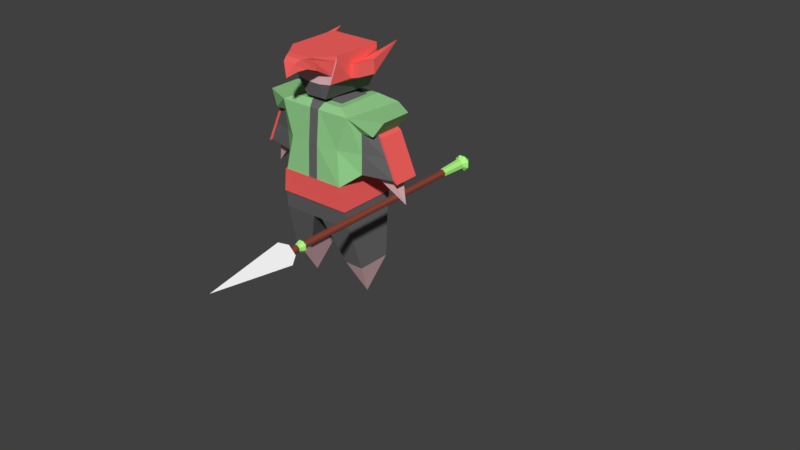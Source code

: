 # Source: Tengu_2.blend  (saved by Blender 2.79.0; exported with 4.5.12 LTS)
import bpy
from mathutils import Matrix  # noqa: F401  (used for matrix-valued properties, if any)

bpy.ops.wm.read_factory_settings(use_empty=True)
scene = bpy.context.scene
scene.name = 'Scene'

# ---- collections
col_collection_1 = bpy.data.collections.new('Collection 1'); scene.collection.children.link(col_collection_1)

# ---- materials (node trees are filled in below, after node groups)
mat_base = bpy.data.materials.new('Base')
mat_base.alpha_threshold = 0.0
mat_base.use_transparent_shadow = False
mat_base.roughness = 0.5
mat_base.line_color = (0.0, 0.0, 0.0, 1.0)
mat_belt = bpy.data.materials.new('Belt')
mat_belt.alpha_threshold = 0.0
mat_belt.use_transparent_shadow = False
mat_belt.diffuse_color = (1.0, 0.133, 0.1225, 1.0)
mat_belt.roughness = 0.5
mat_pants = bpy.data.materials.new('Pants')
mat_pants.alpha_threshold = 0.0
mat_pants.use_transparent_shadow = False
mat_pants.diffuse_color = (0.1374, 0.1374, 0.1374, 1.0)
mat_pants.roughness = 0.5
mat_skin = bpy.data.materials.new('Skin')
mat_skin.alpha_threshold = 0.0
mat_skin.use_transparent_shadow = False
mat_skin.diffuse_color = (0.8, 0.5011, 0.5225, 1.0)
mat_skin.roughness = 0.5
mat_kimono = bpy.data.materials.new('Kimono')
mat_kimono.alpha_threshold = 0.0
mat_kimono.use_transparent_shadow = False
mat_kimono.diffuse_color = (0.2896, 0.6258, 0.2635, 1.0)
mat_kimono.roughness = 0.5
mat_kimono_2 = bpy.data.materials.new('Kimono 2')
mat_kimono_2.alpha_threshold = 0.0
mat_kimono_2.use_transparent_shadow = False
mat_kimono_2.diffuse_color = (0.8381, 0.6162, 0.3041, 1.0)
mat_kimono_2.roughness = 0.5
mat_metal = bpy.data.materials.new('Metal')
mat_metal.alpha_threshold = 0.0
mat_metal.use_transparent_shadow = False
mat_metal.diffuse_color = (0.4475, 0.5559, 0.8, 1.0)
mat_metal.roughness = 0.5
mat_base_002 = bpy.data.materials.new('Base.002')
mat_base_002.alpha_threshold = 0.0
mat_base_002.use_transparent_shadow = False
mat_base_002.diffuse_color = (0.2641, 0.06306, 0.04136, 1.0)
mat_base_002.roughness = 0.5
mat_base_002.line_color = (0.0, 0.0, 0.0, 1.0)
mat_blade_001 = bpy.data.materials.new('Blade.001')
mat_blade_001.alpha_threshold = 0.0
mat_blade_001.use_transparent_shadow = False
mat_blade_001.diffuse_color = (1.0, 1.0, 1.0, 1.0)
mat_blade_001.roughness = 0.5
mat_gold_001 = bpy.data.materials.new('Gold.001')
mat_gold_001.alpha_threshold = 0.0
mat_gold_001.use_transparent_shadow = False
mat_gold_001.diffuse_color = (0.4401, 0.9879, 0.2397, 1.0)
mat_gold_001.roughness = 0.5

# ---- material node trees

# ---- world
world_world = bpy.data.worlds.new('World'); scene.world = world_world
world_world.color = (0.05088, 0.05088, 0.05088)
world_world.use_sun_shadow = False
world_world.sun_shadow_jitter_overblur = 0.0
world_world.cycles.sampling_method = 'MANUAL'

# ---- meshes
me_cube_001 = bpy.data.meshes.new('Cube.001')
me_cube_001.from_pydata([], [], [])
me_cube_001.use_remesh_preserve_volume = False
me_cube_001.use_remesh_preserve_attributes = False
me_cube_001.use_mirror_vertex_groups = False
me_cube_001.update()
me_cube = bpy.data.meshes.new('Cube')
me_cube.from_pydata([(0.6546, 0.5756, -0.2225), (0.6546, -0.7137, -0.2225), (0.9141, 0.6108, 1.096), (0.7718, -0.6065, 1.096), (0.7295, -0.6858, -0.6911), (0.7295, 0.5591, -0.6911), (0.7733, -0.6219, -1.064), (0.7733, 0.4625, -1.064), (0.09882, -0.6858, -0.6911), (0.09882, 0.5591, -0.6911), (0.09882, 0.5756, -0.2225), (0.09882, -0.7137, -0.2225), (0.09883, 0.6108, 1.096), (0.09882, -0.6156, 1.096), (0.09882, -0.6219, -1.064), (0.09882, 0.4625, -1.064), (0.8413, -0.3716, -1.959), (0.8413, 0.329, -1.959), (0.4521, -0.3716, -1.959), (0.4521, 0.329, -1.959), (1.177, 0.4129, 0.7782), (1.369, -0.3172, 1.071), (1.369, 0.3385, 1.071), (1.52, 0.2872, -0.01582), (0.6623, -0.0213, -2.642), (1.52, -0.2433, -0.01582), (1.174, -0.2433, 0.7782), (1.174, 0.2872, 0.7782), (0.9141, -0.3916, 0.7782), (0.9141, 0.4129, 0.7782), (0.9028, -0.3916, -0.01582), (0.9028, 0.4129, -0.01582), (1.177, -0.3916, 0.7782), (0.5448, 0.4045, 0.4367), (0.5448, -0.6387, 0.4367), (0.09882, -0.6818, 0.4367), (0.09883, 0.5852, 0.4367), (1.347, 0.2872, 0.3812), (1.347, -0.2433, 0.3812), (0.9141, -0.3916, 0.3812), (0.9141, 0.4129, 0.3812), (1.594, 0.2872, -0.06456), (1.594, -0.2433, -0.06456), (1.421, 0.2872, 0.3325), (1.248, 0.2872, 0.7295), (1.421, -0.2433, 0.3325), (1.248, -0.2433, 0.7295), (1.388, -0.1301, -0.01582), (1.046, -0.2138, -0.01582), (1.388, 0.1691, -0.01582), (1.046, 0.2401, -0.01582), (1.589, 0.0163, -0.5484), (0.1407, 0.4822, 1.208), (0.1407, -0.502, 1.208), (0.5535, -0.502, 1.208), (0.5535, 0.4822, 1.208), (0.1419, 0.3292, 1.208), (0.1419, -0.349, 1.208), (0.4264, -0.349, 1.208), (0.4264, 0.3292, 1.208), (0.1419, 0.3292, 1.268), (0.1419, -0.349, 1.268), (0.2208, -0.349, 1.268), (0.2208, 0.3292, 1.268), (0.1419, 0.3292, 1.33), (0.1419, -0.349, 1.33), (0.2208, -0.349, 1.33), (0.2208, 0.3292, 1.33), (0.1451, 0.4168, 1.33), (0.1451, -0.5445, 1.291), (0.2193, -0.5475, 1.291), (0.3759, 0.4168, 1.33), (0.1451, 0.4411, 1.573), (0.1451, -0.6032, 1.573), (0.3826, -0.5878, 1.607), (0.4984, 0.4411, 1.573), (0.1451, 0.4827, 2.156), (0.1451, -0.5662, 2.156), (0.5229, -0.5667, 2.156), (0.5229, 0.4827, 2.156), (0.5323, 0.4756, 2.057), (0.5323, -0.5729, 2.057), (0.1451, 0.4756, 2.057), (0.1451, -0.5725, 2.057), (0.5672, 0.1002, 1.686), (0.5672, -0.2404, 1.686), (0.543, -0.2305, 1.943), (0.543, 0.1115, 1.943), (0.8023, 0.1002, 1.723), (0.7313, -0.2402, 1.729), (0.7082, -0.2308, 1.973), (0.7781, 0.1114, 1.98), (0.6776, 0.8657, 2.134), (0.5153, 0.4584, 1.815), (0.5551, 0.1058, 1.815), (0.1451, -0.5878, 1.815), (0.1451, 0.4584, 1.815), (0.1451, -0.6032, 1.573), (0.1451, -0.5662, 2.156), (0.5323, -0.5729, 2.057), (0.3826, -0.5878, 1.607), (0.5229, -0.5667, 2.156), (0.1451, -0.5725, 2.057), (0.1451, -0.5878, 1.815), (0.1451, -0.6032, 1.573), (0.1451, -0.5662, 2.156), (0.5323, -0.5729, 2.057), (0.3826, -0.5878, 1.607), (0.5229, -0.5667, 2.156), (0.1451, -0.5725, 2.057), (0.1451, -0.5878, 1.815), (0.1451, -0.6032, 1.573), (0.1451, -0.5662, 2.156), (0.5323, -0.5729, 2.057), (0.3826, -0.5878, 1.607), (0.5229, -0.5667, 2.156), (0.1451, -0.5725, 2.057), (0.1451, -0.5878, 1.815), (-0.6546, 0.5756, -0.2225), (-0.6546, -0.7137, -0.2225), (0.0, -0.6858, -0.6911), (0.0, 0.5591, -0.6911), (-0.9141, 0.6108, 1.096), (-0.7718, -0.6065, 1.096), (-0.7295, -0.6858, -0.6911), (-0.7295, 0.5591, -0.6911), (0.0, 0.5756, -0.2225), (0.0, -0.7137, -0.2225), (0.0, 0.6108, 1.096), (0.0, -0.6156, 1.096), (0.0, -0.6219, -1.064), (0.0, 0.4625, -1.064), (-0.7733, -0.6219, -1.064), (-0.7733, 0.4625, -1.064), (-0.09882, -0.6858, -0.6911), (-0.09882, 0.5591, -0.6911), (-0.09882, 0.5756, -0.2225), (-0.09882, -0.7137, -0.2225), (-0.09883, 0.6108, 1.096), (-0.09882, -0.6156, 1.096), (-0.09882, -0.6219, -1.064), (-0.09882, 0.4625, -1.064), (-0.8413, -0.3716, -1.959), (-0.8413, 0.329, -1.959), (-0.4521, -0.3716, -1.959), (-0.4521, 0.329, -1.959), (-1.177, 0.4129, 0.7782), (-1.369, -0.3172, 1.071), (-1.369, 0.3385, 1.071), (-1.52, 0.2872, -0.01582), (-0.6623, -0.0213, -2.642), (-1.52, -0.2433, -0.01582), (-1.174, -0.2433, 0.7782), (-1.174, 0.2872, 0.7782), (-0.9141, -0.3916, 0.7782), (-0.9141, 0.4129, 0.7782), (-0.9028, -0.3916, -0.01582), (-0.9028, 0.4129, -0.01582), (-1.177, -0.3916, 0.7782), (-0.5448, 0.4045, 0.4367), (-0.5448, -0.6387, 0.4367), (0.0, 0.5852, 0.4367), (0.0, -0.6818, 0.4367), (-0.09882, -0.6818, 0.4367), (-0.09883, 0.5852, 0.4367), (-1.347, 0.2872, 0.3812), (-1.347, -0.2433, 0.3812), (-0.9141, -0.3916, 0.3812), (-0.9141, 0.4129, 0.3812), (-1.594, 0.2872, -0.06456), (-1.594, -0.2433, -0.06456), (-1.421, 0.2872, 0.3325), (-1.248, 0.2872, 0.7295), (-1.421, -0.2433, 0.3325), (-1.248, -0.2433, 0.7295), (-1.388, -0.1301, -0.01582), (-1.046, -0.2138, -0.01582), (-1.388, 0.1691, -0.01582), (-1.046, 0.2401, -0.01582), (-1.589, 0.0163, -0.5484), (0.0, 0.4822, 1.208), (0.0, -0.5106, 1.208), (-0.1407, 0.4822, 1.208), (-0.1407, -0.502, 1.208), (-0.5535, -0.502, 1.208), (-0.5535, 0.4822, 1.208), (0.0, 0.3292, 1.208), (0.0, -0.349, 1.208), (-0.1419, 0.3292, 1.208), (-0.1419, -0.349, 1.208), (-0.4264, -0.349, 1.208), (-0.4264, 0.3292, 1.208), (-0.1419, 0.3292, 1.268), (-0.1419, -0.349, 1.268), (0.0, 0.3292, 1.268), (0.0, -0.349, 1.268), (-0.2208, -0.349, 1.268), (-0.2208, 0.3292, 1.268), (-0.1419, 0.3292, 1.33), (-0.1419, -0.349, 1.33), (0.0, 0.3292, 1.33), (0.0, -0.349, 1.33), (-0.2208, -0.349, 1.33), (-0.2208, 0.3292, 1.33), (-0.1451, 0.4168, 1.33), (-0.1451, -0.5445, 1.291), (0.0, 0.4168, 1.33), (0.0, -0.5444, 1.291), (-0.2193, -0.5475, 1.291), (-0.3759, 0.4168, 1.33), (-0.1451, 0.4411, 1.573), (-0.1451, -0.6032, 1.573), (0.0, 0.4411, 1.573), (0.0, -0.6032, 1.573), (-0.3826, -0.5878, 1.607), (-0.4984, 0.4411, 1.573), (-0.1451, 0.4827, 2.156), (-0.1451, -0.5662, 2.156), (0.0, 0.4827, 2.156), (0.0, -0.5657, 2.156), (-0.5229, -0.5667, 2.156), (-0.5229, 0.4827, 2.156), (-0.5323, 0.4756, 2.057), (-0.5323, -0.5729, 2.057), (-0.1451, 0.4756, 2.057), (-0.1451, -0.5725, 2.057), (-0.5672, 0.1002, 1.686), (-0.5672, -0.2404, 1.686), (-0.543, -0.2305, 1.943), (-0.543, 0.1115, 1.943), (-0.8023, 0.1002, 1.723), (-0.7313, -0.2402, 1.729), (-0.7082, -0.2308, 1.973), (-0.7781, 0.1114, 1.98), (-0.6776, 0.8657, 2.134), (-0.5153, 0.4584, 1.815), (-0.5551, 0.1058, 1.815), (-0.1451, -0.5878, 1.815), (-0.1451, 0.4584, 1.815), (-0.1451, -0.6032, 1.573), (0.0, -0.6032, 1.573), (-0.1451, -0.5662, 2.156), (0.0, -0.5657, 2.156), (-0.5323, -0.5729, 2.057), (-0.3826, -0.5878, 1.607), (-0.5229, -0.5667, 2.156), (-0.1451, -0.5725, 2.057), (-0.1451, -0.5878, 1.815), (-0.1451, -0.6032, 1.573), (0.0, -0.6032, 1.573), (-0.1451, -0.5662, 2.156), (0.0, -0.5657, 2.156), (-0.5323, -0.5729, 2.057), (-0.3826, -0.5878, 1.607), (-0.5229, -0.5667, 2.156), (-0.1451, -0.5725, 2.057), (-0.1451, -0.5878, 1.815), (-0.1451, -0.6032, 1.573), (0.0, -0.6032, 1.573), (-0.1451, -0.5662, 2.156), (0.0, -0.5657, 2.156), (-0.5323, -0.5729, 2.057), (-0.3826, -0.5878, 1.607), (-0.5229, -0.5667, 2.156), (-0.1451, -0.5725, 2.057), (-0.1451, -0.5878, 1.815), (0.0003681, -1.262, 1.833), (-0.4296, -0.558, 1.749), (-0.5194, -0.5648, 2.156), (0.4315, -0.558, 1.749), (0.5222, -0.5648, 2.159), (-0.2124, -0.9584, 1.954), (-0.1882, -1.057, 2.143), (0.1996, -0.9584, 1.954), (0.1754, -1.057, 2.143), (-0.1553, -1.133, 1.941), (0.1129, -1.18, 2.088), (-0.1257, -1.18, 2.088), (0.1425, -1.133, 1.941), (-0.2627, -0.9194, 2.159), (0.2499, -0.7636, 1.886), (-0.2627, -0.7636, 1.886), (0.2499, -0.9194, 2.159), (1.52, 0.2872, -0.01582), (0.9028, 0.4129, -0.01582), (1.347, 0.2872, 0.3812), (0.9141, 0.4129, 0.3812), (-1.52, 0.2872, -0.01582), (-0.9028, 0.4129, -0.01582), (-1.347, 0.2872, 0.3812), (-0.9141, 0.4129, 0.3812), (0.6747, 0.5953, -0.2153), (0.6747, -0.7336, -0.2153), (0.0, -0.7336, -0.2153), (0.0, -0.7048, -0.6983), (0.0, 0.5783, -0.6983), (0.0, 0.5953, -0.2153), (0.7519, 0.5783, -0.6983), (0.7519, -0.7048, -0.6983), (0.1019, -0.7048, -0.6983), (0.1019, 0.5783, -0.6983), (0.1019, 0.5953, -0.2153), (0.1019, -0.7336, -0.2153), (-0.6747, 0.5953, -0.2153), (-0.6747, -0.7336, -0.2153), (-0.7519, 0.5783, -0.6983), (-0.7519, -0.7048, -0.6983), (-0.1019, -0.7048, -0.6983), (-0.1019, 0.5783, -0.6983), (-0.1019, 0.5953, -0.2153), (-0.1019, -0.7336, -0.2153), (-0.5326, -0.5507, 2.059), (0.5281, -0.5507, 2.059), (0.1813, -1.033, 2.117), (-0.1941, -1.033, 2.117), (-0.1329, -1.168, 2.072), (0.1201, -1.168, 2.072), (0.2499, -0.8814, 2.113), (-0.2627, -0.8814, 2.113)], [], [(9, 5, 7, 15), (34, 1, 30, 39), (10, 0, 291, 301), (118, 136, 309, 303), (36, 10, 126, 161), (35, 13, 129, 162), (0, 1, 292, 291), (15, 14, 130, 131), (5, 4, 6, 7), (8, 120, 130, 14), (4, 8, 14, 6), (14, 15, 19, 18), (5, 9, 300, 297), (34, 3, 13, 35), (33, 0, 10, 36), (135, 125, 305, 308), (121, 9, 15, 131), (15, 7, 17, 19), (6, 14, 18, 16), (7, 6, 16, 17), (16, 18, 24), (18, 19, 24), (17, 16, 24), (19, 17, 24), (29, 28, 26, 27), (23, 37, 43, 41), (28, 29, 20, 32), (1, 0, 31, 30), (33, 2, 29, 40), (40, 29, 27, 37), (39, 30, 25, 38), (22, 21, 32, 20), (3, 28, 32, 21), (29, 2, 22, 20), (2, 3, 21, 22), (28, 39, 38, 26), (168, 157, 288, 290), (0, 33, 40, 31), (37, 27, 44, 43), (2, 33, 36, 12), (1, 34, 35, 11), (11, 35, 162, 127), (12, 36, 161, 128), (3, 34, 39, 28), (43, 44, 46, 45), (41, 43, 45, 42), (26, 38, 45, 46), (25, 23, 41, 42), (38, 25, 42, 45), (27, 26, 46, 44), (30, 31, 50, 48), (49, 47, 51), (31, 23, 49, 50), (23, 25, 47, 49), (25, 30, 48, 47), (47, 48, 51), (48, 50, 51), (50, 49, 51), (129, 13, 53, 181), (2, 12, 52, 55), (52, 180, 186, 56), (53, 54, 58, 57), (3, 2, 55, 54), (12, 128, 180, 52), (13, 3, 54, 53), (58, 59, 63, 62), (55, 52, 56, 59), (54, 55, 59, 58), (181, 53, 57, 187), (195, 61, 65, 201), (57, 58, 62, 61), (187, 57, 61, 195), (57, 56, 60, 61), (59, 56, 60, 63), (56, 186, 194, 60), (67, 64, 68, 71), (61, 60, 64, 65), (62, 63, 67, 66), (61, 62, 66, 65), (60, 194, 200, 64), (63, 60, 64, 67), (68, 206, 212, 72), (69, 70, 74, 73), (201, 65, 69, 207), (66, 67, 71, 70), (65, 66, 70, 69), (64, 200, 206, 68), (73, 72, 76, 77), (71, 68, 72, 75), (207, 69, 73, 213), (70, 71, 75, 74), (76, 218, 219, 77), (79, 76, 77, 78), (75, 93, 94, 84), (72, 212, 218, 76), (80, 82, 76, 79), (82, 83, 77, 76), (81, 78, 101, 99), (81, 80, 79, 78), (74, 75, 84, 85), (96, 95, 83, 82), (93, 96, 82, 80), (75, 72, 96, 93), (84, 94, 87, 92), (80, 81, 86, 87), (81, 74, 85, 86), (93, 80, 87, 94), (89, 88, 91, 90), (85, 84, 88, 89), (87, 86, 90, 91), (86, 85, 89, 90), (88, 84, 92), (87, 91, 92), (91, 88, 92), (73, 74, 100, 97), (72, 73, 95, 96), (98, 102, 109, 105), (240, 97, 104, 249), (95, 73, 97, 103), (74, 81, 99, 100), (213, 73, 97, 240), (77, 83, 102, 98), (78, 77, 98, 101), (83, 95, 103, 102), (77, 219, 242, 98), (73, 77, 98, 97), (105, 251, 260, 112), (98, 242, 251, 105), (97, 100, 107, 104), (101, 98, 105, 108), (97, 98, 105, 104), (103, 97, 104, 110), (99, 101, 108, 106), (100, 99, 106, 107), (102, 103, 110, 109), (258, 111, 112, 260), (113, 115, 112, 116, 117, 111, 114), (104, 107, 114, 111), (108, 105, 112, 115), (104, 105, 112, 111), (110, 104, 111, 117), (106, 108, 115, 113), (107, 106, 113, 114), (109, 110, 117, 116), (249, 104, 111, 258), (105, 109, 116, 112), (135, 141, 133, 125), (160, 167, 156, 119), (127, 120, 121, 126), (8, 4, 298, 299), (124, 134, 307, 306), (164, 161, 126, 136), (163, 162, 129, 139), (11, 127, 293, 302), (141, 131, 130, 140), (125, 133, 132, 124), (120, 130, 131, 121), (134, 140, 130, 120), (124, 132, 140, 134), (140, 144, 145, 141), (127, 137, 310, 293), (160, 163, 139, 123), (159, 164, 136, 118), (126, 10, 301, 296), (121, 131, 141, 135), (141, 145, 143, 133), (132, 142, 144, 140), (133, 143, 142, 132), (142, 150, 144), (144, 150, 145), (143, 150, 142), (145, 150, 143), (155, 153, 152, 154), (149, 169, 171, 165), (154, 158, 146, 155), (119, 156, 157, 118), (159, 168, 155, 122), (168, 165, 153, 155), (167, 166, 151, 156), (148, 146, 158, 147), (123, 147, 158, 154), (155, 146, 148, 122), (122, 148, 147, 123), (154, 152, 166, 167), (165, 168, 290, 289), (118, 157, 168, 159), (165, 171, 172, 153), (122, 138, 164, 159), (119, 137, 163, 160), (137, 127, 162, 163), (138, 128, 161, 164), (123, 154, 167, 160), (171, 173, 174, 172), (169, 170, 173, 171), (152, 174, 173, 166), (151, 170, 169, 149), (166, 173, 170, 151), (153, 172, 174, 152), (156, 176, 178, 157), (177, 179, 175), (157, 178, 177, 149), (149, 177, 175, 151), (151, 175, 176, 156), (175, 179, 176), (176, 179, 178), (178, 179, 177), (128, 180, 181, 129), (129, 181, 183, 139), (122, 185, 182, 138), (182, 188, 186, 180), (183, 189, 190, 184), (123, 184, 185, 122), (138, 182, 180, 128), (139, 183, 184, 123), (190, 196, 197, 191), (186, 194, 195, 187), (185, 191, 188, 182), (184, 190, 191, 185), (180, 186, 187, 181), (181, 187, 189, 183), (195, 201, 199, 193), (189, 193, 196, 190), (187, 195, 193, 189), (189, 193, 192, 188), (191, 197, 192, 188), (188, 192, 194, 186), (203, 209, 204, 198), (193, 199, 198, 192), (196, 202, 203, 197), (193, 199, 202, 196), (192, 198, 200, 194), (194, 200, 201, 195), (197, 203, 198, 192), (204, 210, 212, 206), (205, 211, 214, 208), (201, 207, 205, 199), (202, 208, 209, 203), (199, 205, 208, 202), (198, 204, 206, 200), (211, 217, 216, 210), (209, 215, 210, 204), (207, 213, 211, 205), (208, 214, 215, 209), (216, 217, 219, 218), (221, 220, 217, 216), (215, 226, 236, 235), (210, 216, 218, 212), (212, 218, 219, 213), (222, 221, 216, 224), (224, 216, 217, 225), (223, 243, 245, 220), (223, 220, 221, 222), (214, 227, 226, 215), (238, 224, 225, 237), (235, 222, 224, 238), (215, 235, 238, 210), (226, 234, 229, 236), (222, 229, 228, 223), (223, 228, 227, 214), (235, 236, 229, 222), (231, 232, 233, 230), (227, 231, 230, 226), (229, 233, 232, 228), (228, 232, 231, 227), (230, 234, 226), (229, 234, 233), (233, 234, 230), (211, 239, 244, 214), (210, 238, 237, 211), (241, 250, 255, 246), (240, 249, 248, 239), (237, 247, 239, 211), (214, 244, 243, 223), (213, 240, 239, 211), (217, 241, 246, 225), (220, 245, 241, 217), (225, 246, 247, 237), (217, 241, 242, 219), (211, 239, 241, 217), (219, 242, 240, 213), (250, 259, 260, 251), (251, 260, 258, 249), (242, 251, 249, 240), (241, 250, 251, 242), (239, 248, 253, 244), (245, 254, 250, 241), (239, 248, 250, 241), (247, 256, 248, 239), (243, 252, 254, 245), (244, 253, 252, 243), (246, 255, 256, 247), (258, 260, 259, 257), (261, 262, 257, 265, 264, 259, 263), (248, 257, 262, 253), (254, 263, 259, 250), (248, 257, 259, 250), (256, 265, 257, 248), (252, 261, 263, 254), (253, 262, 261, 252), (255, 264, 265, 256), (249, 258, 257, 248), (250, 259, 264, 255), (318, 279, 268, 311), (311, 268, 270, 312), (278, 316, 276, 266), (275, 278, 266), (276, 277, 266), (282, 279, 272, 274), (281, 280, 273, 271), (317, 282, 274, 313), (315, 277, 272, 314), (266, 277, 315, 275), (274, 272, 277, 276), (271, 273, 278, 275), (313, 274, 276, 316), (312, 270, 282, 317), (267, 269, 280, 281), (270, 268, 279, 282), (314, 272, 279, 318), (284, 286, 285, 283), (288, 287, 289, 290), (37, 23, 283, 285), (23, 31, 284, 283), (40, 37, 285, 286), (31, 40, 286, 284), (149, 165, 289, 287), (157, 149, 287, 288), (301, 291, 297, 300), (291, 292, 298, 297), (302, 293, 294, 299), (292, 302, 299, 298), (296, 301, 300, 295), (309, 308, 305, 303), (303, 305, 306, 304), (310, 307, 294, 293), (304, 306, 307, 310), (296, 295, 308, 309), (125, 124, 306, 305), (137, 119, 304, 310), (1, 11, 302, 292), (4, 5, 297, 298), (134, 120, 294, 307), (119, 118, 303, 304), (120, 8, 299, 294), (121, 135, 308, 295), (9, 121, 295, 300), (136, 126, 296, 309), (271, 314, 318, 281), (269, 312, 317, 280), (273, 313, 316, 278), (275, 315, 314, 271), (280, 317, 313, 273), (267, 311, 312, 269), (281, 318, 311, 267)])
me_cube.polygons.foreach_set('material_index', [2, 4, 1, 1, 4, 2, 1, 2, 2, 2, 2, 2, 1, 4, 4, 1, 2, 2, 2, 2, 3, 3, 3, 3, 0, 1, 4, 4, 4, 2, 2, 4, 4, 4, 4, 2, 0, 4, 1, 4, 4, 2, 4, 4, 1, 1, 1, 1, 1, 1, 2, 3, 2, 2, 2, 3, 3, 3, 2, 4, 4, 4, 4, 4, 4, 2, 4, 4, 2, 2, 2, 2, 0, 2, 2, 2, 0, 2, 2, 2, 2, 2, 2, 2, 2, 2, 2, 0, 2, 2, 2, 1, 1, 1, 1, 1, 0, 0, 1, 1, 0, 1, 1, 1, 1, 1, 1, 1, 1, 1, 1, 1, 1, 1, 0, 0, 0, 0, 0, 0, 0, 0, 0, 0, 0, 0, 0, 0, 0, 0, 0, 0, 0, 0, 0, 3, 3, 0, 0, 0, 0, 0, 0, 0, 0, 0, 2, 4, 0, 1, 1, 4, 2, 1, 2, 2, 0, 2, 2, 2, 1, 4, 4, 1, 2, 2, 2, 2, 3, 3, 3, 3, 0, 1, 4, 4, 4, 2, 2, 4, 4, 4, 4, 2, 0, 4, 1, 4, 4, 2, 4, 4, 1, 1, 1, 1, 1, 1, 2, 3, 2, 2, 2, 3, 3, 3, 0, 2, 4, 4, 4, 4, 4, 4, 2, 0, 4, 4, 0, 2, 2, 2, 2, 0, 2, 2, 2, 0, 2, 2, 2, 0, 2, 2, 2, 2, 2, 2, 2, 0, 2, 2, 2, 1, 1, 1, 1, 0, 1, 0, 0, 1, 1, 0, 1, 1, 1, 1, 1, 1, 1, 1, 1, 1, 1, 1, 1, 0, 0, 0, 0, 0, 0, 0, 0, 0, 0, 0, 0, 0, 0, 0, 0, 0, 0, 0, 0, 0, 0, 0, 0, 3, 3, 0, 0, 0, 0, 0, 0, 0, 0, 0, 1, 0, 1, 1, 1, 1, 1, 1, 1, 1, 1, 1, 1, 1, 1, 1, 1, 2, 2, 0, 0, 0, 0, 0, 0, 1, 1, 1, 1, 1, 1, 1, 1, 1, 1, 1, 1, 1, 1, 1, 1, 1, 1, 1, 1, 1, 1, 1, 1, 1, 0, 1])
me_cube.materials.append(mat_base)
me_cube.materials.append(mat_belt)
me_cube.materials.append(mat_pants)
me_cube.materials.append(mat_skin)
me_cube.materials.append(mat_kimono)
me_cube.materials.append(mat_kimono_2)
me_cube.materials.append(mat_metal)
me_cube.use_remesh_preserve_volume = False
me_cube.use_remesh_preserve_attributes = False
me_cube.use_mirror_vertex_groups = False
me_cube.update()
me_cube_002 = bpy.data.meshes.new('Cube.002')
me_cube_002.from_pydata([(-0.136, -0.04452, 0.2891), (0.005962, -3.576e-07, 1.303), (-0.136, 0.04452, 0.2891), (0.07101, -0.04937, 0.1889), (0.1479, -0.04452, 0.2891), (-0.05909, 0.04937, 0.1889), (0.1479, 0.04452, 0.2891), (-0.05909, -0.04937, 0.1889), (0.07101, 0.04937, 0.1889), (0.07285, 0.02863, 0.01665), (0.03375, 0.06774, 0.01665), (-0.00609, -0.02811, 0.2093), (-0.01125, -0.04085, 0.08903), (-0.02331, -0.01106, 0.2093), (-0.03576, -0.01633, 0.08903), (-0.02331, 0.01305, 0.2093), (-0.03575, 0.01833, 0.08903), (-0.006079, 0.0301, 0.2093), (-0.01123, 0.04284, 0.08903), (0.01828, 0.03009, 0.2093), (0.02343, 0.04284, 0.08903), (0.0355, 0.01304, 0.2093), (0.04794, 0.01832, 0.08903), (0.03549, -0.01107, 0.2093), (0.04794, -0.01635, 0.08903), (0.01827, -0.02811, 0.2093), (0.02342, -0.04086, 0.08903), (-0.02154, 0.06775, 0.01665), (-0.06065, 0.02865, 0.01665), (-0.06066, -0.02664, 0.01665), (-0.02157, -0.06575, 0.01665), (0.04547, 0.01729, -0.01582), (0.02241, 0.04036, -0.01582), (0.0586, 0.02273, -2.876), (0.02785, 0.05349, -2.876), (-0.01434, -0.04831, 0.06428), (-0.04322, -0.01942, 0.06428), (-0.04321, 0.02143, 0.06428), (-0.01432, 0.05031, 0.06428), (0.02653, 0.0503, 0.06428), (0.05541, 0.02141, 0.06428), (0.0554, -0.01944, 0.06428), (0.02651, -0.04832, 0.06428), (-0.02157, -0.06575, 0.01665), (-0.06066, -0.02664, 0.01665), (-0.06065, 0.02865, 0.01665), (-0.02154, 0.06775, 0.01665), (0.03375, 0.06774, 0.01665), (0.07285, 0.02863, 0.01665), (0.07284, -0.02667, 0.01665), (0.03373, -0.06576, 0.01665), (-0.01021, 0.04037, -0.01582), (-0.03327, 0.01731, -0.01582), (-0.03328, -0.01531, -0.01582), (-0.01022, -0.03837, -0.01582), (0.07284, -0.02667, 0.01665), (0.03373, -0.06576, 0.01665), (-0.01022, -0.03837, -2.742), (-0.03328, -0.01531, -2.742), (-0.03327, 0.01731, -2.742), (-0.01021, 0.04037, -2.742), (0.02241, 0.04036, -2.742), (0.04547, 0.01729, -2.742), (0.04546, -0.01532, -0.01582), (0.02239, -0.03838, -0.01582), (0.04546, -0.01532, -2.742), (0.02239, -0.03838, -2.742), (-0.01564, 0.0535, -2.876), (-0.04641, 0.02275, -2.876), (-0.04641, -0.02074, -2.876), (-0.01566, -0.05151, -2.876), (0.006094, 0.0009935, -2.949), (-0.03342, -0.09436, -2.81), (-0.08927, -0.03849, -2.81), (-0.08926, 0.04051, -2.81), (-0.03339, 0.09636, -2.81), (0.04561, 0.09634, -2.81), (0.1015, 0.04047, -2.81), (0.1014, -0.03852, -2.81), (0.04557, -0.09437, -2.81), (0.05859, -0.02076, -2.876), (0.02783, -0.05151, -2.876), (-0.02092, -0.06419, -2.742), (-0.0591, -0.026, -2.742), (-0.05909, 0.02801, -2.742), (-0.0209, 0.06619, -2.742), (0.03311, 0.06618, -2.742), (0.07129, 0.02798, -2.742), (0.07128, -0.02602, -2.742), (0.03308, -0.0642, -2.742), (-0.01442, -0.04852, -2.407), (-0.04342, -0.01951, -2.407), (-0.04342, 0.02151, -2.407), (-0.01441, 0.05051, -2.407), (0.02661, 0.0505, -2.407), (0.05561, 0.02149, -2.407), (0.0556, -0.01952, -2.407), (0.02659, -0.04852, -2.407), (-0.136, -0.04452, 0.2891), (0.005962, -3.576e-07, 1.303), (0.1479, 0.04452, 0.2891), (-0.136, 0.04452, 0.2891), (0.1479, -0.04452, 0.2891)], [], [(0, 1, 2), (4, 1, 99, 102), (6, 1, 4), (0, 4, 102, 98), (6, 4, 3, 8), (4, 0, 7, 3), (5, 8, 3, 7), (2, 6, 8, 5), (0, 2, 5, 7), (11, 12, 14, 13), (41, 40, 9, 49), (22, 20, 39, 40), (13, 14, 16, 15), (38, 37, 28, 27), (12, 26, 42, 35), (15, 16, 18, 17), (35, 42, 50, 30), (20, 18, 38, 39), (17, 18, 20, 19), (40, 39, 10, 9), (26, 24, 41, 42), (19, 20, 22, 21), (37, 36, 29, 28), (18, 16, 37, 38), (21, 22, 24, 23), (14, 12, 35, 36), (24, 22, 40, 41), (23, 24, 26, 25), (42, 41, 49, 50), (16, 14, 36, 37), (25, 26, 12, 11), (11, 13, 15, 17, 19, 21, 23, 25), (39, 38, 27, 10), (36, 35, 30, 29), (29, 30, 43, 44), (9, 10, 47, 48), (50, 49, 55, 56), (10, 27, 46, 47), (49, 9, 48, 55), (27, 28, 45, 46), (28, 29, 44, 45), (30, 50, 56, 43), (56, 55, 63, 64), (47, 46, 51, 32), (44, 43, 54, 53), (55, 48, 31, 63), (46, 45, 52, 51), (45, 44, 53, 52), (43, 56, 64, 54), (48, 47, 32, 31), (63, 31, 62, 65), (51, 52, 59, 60), (53, 54, 57, 58), (52, 53, 58, 59), (54, 64, 66, 57), (31, 32, 61, 62), (64, 63, 65, 66), (32, 51, 60, 61), (66, 65, 78, 79), (61, 60, 75, 76), (65, 62, 77, 78), (60, 59, 74, 75), (59, 58, 73, 74), (58, 57, 72, 73), (57, 66, 79, 72), (62, 61, 76, 77), (77, 76, 34, 33), (74, 73, 69, 68), (79, 78, 80, 81), (76, 75, 67, 34), (73, 72, 70, 69), (78, 77, 33, 80), (75, 74, 68, 67), (72, 79, 81, 70), (81, 80, 71), (34, 67, 71), (69, 70, 71), (80, 33, 71), (67, 68, 71), (68, 69, 71), (70, 81, 71), (33, 34, 71), (65, 66, 89, 88), (61, 62, 87, 86), (57, 58, 83, 82), (58, 59, 84, 83), (66, 57, 82, 89), (59, 60, 85, 84), (62, 65, 88, 87), (60, 61, 86, 85), (83, 84, 92, 91), (88, 89, 97, 96), (86, 87, 95, 94), (84, 85, 93, 92), (82, 83, 91, 90), (89, 82, 90, 97), (87, 88, 96, 95), (85, 86, 94, 93), (91, 92, 93, 94, 95, 96, 97, 90), (101, 99, 100), (102, 99, 98), (6, 2, 101, 100), (2, 1, 99, 101), (1, 6, 100, 99), (1, 0, 98, 99)])
me_cube_002.polygons.foreach_set('material_index', [1, 1, 1, 1, 1, 1, 1, 1, 1, 0, 2, 2, 0, 2, 2, 0, 2, 2, 0, 2, 2, 0, 2, 2, 0, 2, 2, 0, 2, 2, 0, 0, 2, 2, 0, 0, 0, 0, 0, 0, 0, 0, 2, 2, 2, 2, 2, 2, 2, 2, 0, 0, 0, 0, 0, 0, 0, 0, 2, 2, 2, 2, 2, 2, 2, 2, 2, 2, 2, 2, 2, 2, 2, 2, 2, 2, 2, 2, 2, 2, 2, 2, 2, 2, 2, 2, 2, 2, 2, 2, 2, 2, 2, 2, 2, 2, 2, 2, 0, 1, 1, 1, 1, 1, 1])
me_cube_002.materials.append(mat_base_002)
me_cube_002.materials.append(mat_blade_001)
me_cube_002.materials.append(mat_gold_001)
me_cube_002.use_remesh_preserve_volume = False
me_cube_002.use_remesh_preserve_attributes = False
me_cube_002.use_mirror_vertex_groups = False
me_cube_002.update()

# ---- objects
ob_cube_002 = bpy.data.objects.new('Cube.002', me_cube_001)
ob_cube = bpy.data.objects.new('Cube', me_cube)
ob_cube_001 = bpy.data.objects.new('Cube.001', me_cube_002)

# ---- transforms, parenting, visibility, modifiers, constraints
ob_cube_002.location = (4.101, 1.416, 2.565)
ob_cube_002.lineart.crease_threshold = 0.0
ob_cube.location = (0.0, 0.0, 1.707)
ob_cube.scale = (0.6427, 0.6427, 0.6427)
ob_cube.lock_rotations_4d = False
ob_cube.empty_display_type = 'ARROWS'
ob_cube.lineart.crease_threshold = 0.0
ob_cube_001.location = (0.8909, -1.549, 1.416)
ob_cube_001.rotation_euler = (1.571, -2.363, -5.618e-08)
ob_cube_001.lock_rotations_4d = False
ob_cube_001.empty_display_type = 'ARROWS'
ob_cube_001.lineart.crease_threshold = 0.0

# ---- collection membership
col_collection_1.objects.link(ob_cube_002)
col_collection_1.objects.link(ob_cube)
col_collection_1.objects.link(ob_cube_001)

# ---- scene / render settings (as saved in the file)
scene.frame_start = 1; scene.frame_end = 250; scene.frame_set(1)
scene.render.engine = 'BLENDER_EEVEE_NEXT'
scene.render.resolution_percentage = 50
scene.render.dither_intensity = 0.0
scene.cycles.use_denoising = False
scene.cycles.samples = 128
scene.cycles.sampling_pattern = 'TABULATED_SOBOL'
scene.cycles.use_adaptive_sampling = False
scene.cycles.use_light_tree = False
scene.cycles.blur_glossy = 0.0
scene.cycles.sample_clamp_indirect = 0.0
scene.view_settings.view_transform = 'Standard'
bpy.context.view_layer.update()

# ---- added for rendering (the .blend has no active camera and no usable light): camera, sun
cam_auto = bpy.data.cameras.new('AutoCamera')
cam_auto.lens = 50.0
cam_auto.sensor_width = 36.0
cam_auto.clip_end = 1000.0
ob_auto_camera = bpy.data.objects.new('AutoCamera', cam_auto)
scene.collection.objects.link(ob_auto_camera)
ob_auto_camera.location = (8.33766, -8.87696, 6.99092)
ob_auto_camera.rotation_euler = (1.09748, -7.21219e-08, 0.694738)
scene.camera = ob_auto_camera
light_auto_sun = bpy.data.lights.new('AutoSun', 'SUN')
light_auto_sun.energy = 3.0
light_auto_sun.angle = 0.0523599
ob_auto_sun = bpy.data.objects.new('AutoSun', light_auto_sun)
scene.collection.objects.link(ob_auto_sun)
ob_auto_sun.rotation_euler = (0.872665, 0.174533, 0.523599)
bpy.context.view_layer.update()
